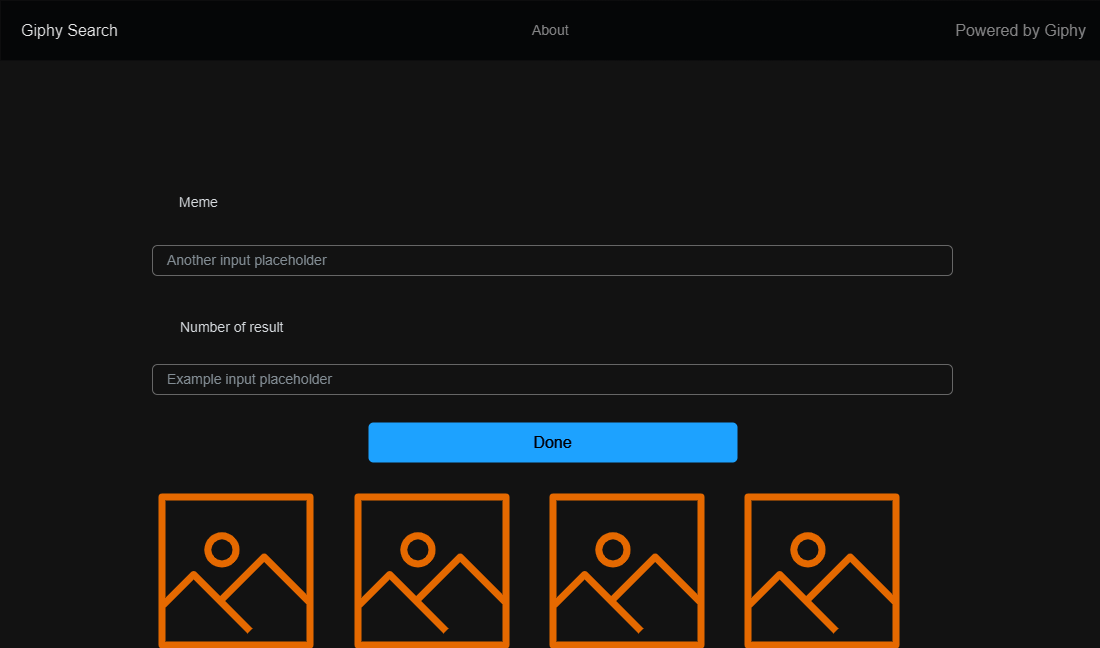

The diagram above was exported from draw.io. Its source (the exported page's mxGraphModel, read from the mxfile embedded in the PNG):
<mxGraphModel dx="2313" dy="1622" grid="0" gridSize="10" guides="1" tooltips="1" connect="1" arrows="1" fold="1" page="1" pageScale="1" pageWidth="1100" pageHeight="850" math="0" shadow="0">
  <root>
    <mxCell id="0" />
    <mxCell id="1" parent="0" />
    <mxCell id="n7AIYJxKMv9RoeAwfI1d-8" value="Meme" style="fillColor=none;strokeColor=none;align=left;fontSize=14;fontColor=#212529;" parent="1" vertex="1">
      <mxGeometry x="175" y="-666" width="260" height="40" as="geometry" />
    </mxCell>
    <mxCell id="n7AIYJxKMv9RoeAwfI1d-9" value="Example input placeholder" style="html=1;shadow=0;dashed=0;shape=mxgraph.bootstrap.rrect;rSize=5;fillColor=none;strokeColor=#999999;align=left;spacing=15;fontSize=14;fontColor=#6C767D;" parent="1" vertex="1">
      <mxGeometry width="800" height="30" relative="1" as="geometry">
        <mxPoint x="150" y="-483" as="offset" />
      </mxGeometry>
    </mxCell>
    <mxCell id="n7AIYJxKMv9RoeAwfI1d-10" value="Number of result" style="fillColor=none;strokeColor=none;align=left;fontSize=14;fontColor=#212529;" parent="1" vertex="1">
      <mxGeometry width="260" height="40" relative="1" as="geometry">
        <mxPoint x="176" y="-541" as="offset" />
      </mxGeometry>
    </mxCell>
    <mxCell id="n7AIYJxKMv9RoeAwfI1d-11" value="Another input placeholder" style="html=1;shadow=0;dashed=0;shape=mxgraph.bootstrap.rrect;rSize=5;fillColor=none;strokeColor=#999999;align=left;spacing=15;fontSize=14;fontColor=#6C767D;" parent="1" vertex="1">
      <mxGeometry width="800" height="30" relative="1" as="geometry">
        <mxPoint x="150" y="-602" as="offset" />
      </mxGeometry>
    </mxCell>
    <mxCell id="n7AIYJxKMv9RoeAwfI1d-14" value="Done" style="html=1;shadow=0;dashed=0;shape=mxgraph.bootstrap.rrect;rSize=5;strokeColor=none;strokeWidth=1;fillColor=#0085FC;fontColor=#FFFFFF;whiteSpace=wrap;align=center;verticalAlign=middle;spacingLeft=0;fontStyle=0;fontSize=16;spacing=5;" parent="1" vertex="1">
      <mxGeometry x="366" y="-425" width="369" height="40" as="geometry" />
    </mxCell>
    <mxCell id="3sI8J6rMfR2dcuFYE768-1" value="Powered by Giphy" style="html=1;shadow=0;dashed=0;fillColor=#F8F9FA;strokeColor=none;fontSize=16;fontColor=#7C7C7D;align=right;spacing=15;" vertex="1" parent="1">
      <mxGeometry x="-2" y="-847" width="1100" height="60" as="geometry" />
    </mxCell>
    <mxCell id="3sI8J6rMfR2dcuFYE768-2" value="Giphy Search" style="strokeColor=none;html=1;whiteSpace=wrap;fillColor=none;fontColor=#181819;align=left;fontSize=16;spacing=10;" vertex="1" parent="3sI8J6rMfR2dcuFYE768-1">
      <mxGeometry width="130" height="40" relative="1" as="geometry">
        <mxPoint x="11" y="10" as="offset" />
      </mxGeometry>
    </mxCell>
    <mxCell id="3sI8J6rMfR2dcuFYE768-5" value="About" style="strokeColor=none;html=1;whiteSpace=wrap;fillColor=none;fontColor=#7C7C7D;align=left;fontSize=14;spacing=10;" vertex="1" parent="3sI8J6rMfR2dcuFYE768-1">
      <mxGeometry width="60" height="40" relative="1" as="geometry">
        <mxPoint x="522" y="10" as="offset" />
      </mxGeometry>
    </mxCell>
    <mxCell id="3sI8J6rMfR2dcuFYE768-8" value="" style="sketch=0;outlineConnect=0;fontColor=#232F3E;gradientColor=none;fillColor=#ED7100;strokeColor=none;dashed=0;verticalLabelPosition=bottom;verticalAlign=top;align=center;html=1;fontSize=12;fontStyle=0;aspect=fixed;pointerEvents=1;shape=mxgraph.aws4.container_registry_image;" vertex="1" parent="1">
      <mxGeometry x="156" y="-354" width="155" height="155" as="geometry" />
    </mxCell>
    <mxCell id="3sI8J6rMfR2dcuFYE768-9" value="" style="sketch=0;outlineConnect=0;fontColor=#232F3E;gradientColor=none;fillColor=#ED7100;strokeColor=none;dashed=0;verticalLabelPosition=bottom;verticalAlign=top;align=center;html=1;fontSize=12;fontStyle=0;aspect=fixed;pointerEvents=1;shape=mxgraph.aws4.container_registry_image;" vertex="1" parent="1">
      <mxGeometry x="352" y="-354" width="155" height="155" as="geometry" />
    </mxCell>
    <mxCell id="3sI8J6rMfR2dcuFYE768-10" value="" style="sketch=0;outlineConnect=0;fontColor=#232F3E;gradientColor=none;fillColor=#ED7100;strokeColor=none;dashed=0;verticalLabelPosition=bottom;verticalAlign=top;align=center;html=1;fontSize=12;fontStyle=0;aspect=fixed;pointerEvents=1;shape=mxgraph.aws4.container_registry_image;" vertex="1" parent="1">
      <mxGeometry x="547" y="-354" width="155" height="155" as="geometry" />
    </mxCell>
    <mxCell id="3sI8J6rMfR2dcuFYE768-11" value="" style="sketch=0;outlineConnect=0;fontColor=#232F3E;gradientColor=none;fillColor=#ED7100;strokeColor=none;dashed=0;verticalLabelPosition=bottom;verticalAlign=top;align=center;html=1;fontSize=12;fontStyle=0;aspect=fixed;pointerEvents=1;shape=mxgraph.aws4.container_registry_image;" vertex="1" parent="1">
      <mxGeometry x="742" y="-354" width="155" height="155" as="geometry" />
    </mxCell>
  </root>
</mxGraphModel>